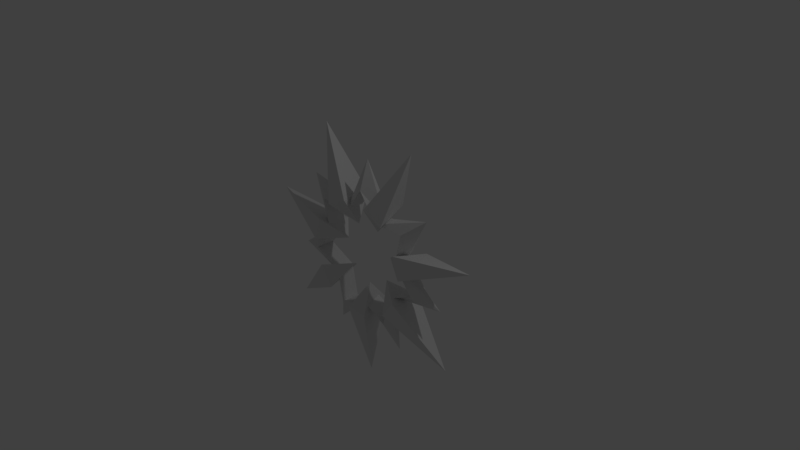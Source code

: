# Source: septupleRift.blend  (saved by Blender 2.79.0; exported with 4.5.12 LTS)
import bpy
from mathutils import Matrix  # noqa: F401  (used for matrix-valued properties, if any)

bpy.ops.wm.read_factory_settings(use_empty=True)
scene = bpy.context.scene
scene.name = 'Scene'

# ---- collections
col_collection_1 = bpy.data.collections.new('Collection 1'); scene.collection.children.link(col_collection_1)

# ---- world
world_world = bpy.data.worlds.new('World'); scene.world = world_world
world_world.color = (0.05088, 0.05088, 0.05088)
world_world.use_sun_shadow = False
world_world.sun_shadow_jitter_overblur = 0.0
world_world.cycles.sampling_method = 'MANUAL'

# ---- cameras
cam_camera = bpy.data.cameras.new('Camera')
cam_camera.clip_end = 100.0
cam_camera.lens = 35.0
cam_camera.sensor_width = 32.0
cam_camera.sensor_height = 18.0
cam_camera.ortho_scale = 7.314
cam_camera.dof.focus_distance = 0.0
cam_camera.dof.aperture_fstop = 128.0

# ---- lights
light_lamp = bpy.data.lights.new('Lamp', 'POINT')
light_lamp.transmission_factor = 0.0
light_lamp.cutoff_distance = 30.0
light_lamp.energy = 100.0
light_lamp.shadow_buffer_clip_start = 1.001
light_lamp.shadow_soft_size = 0.1
light_lamp.shadow_maximum_resolution = 0.006
light_lamp.use_absolute_resolution = True

# ---- meshes
me_cone = bpy.data.meshes.new('Cone')
me_cone.from_pydata([(0.7668, -0.1857, 0.2488), (0.701, -0.3207, -0.2936), (0.6236, -0.4802, 0.2359), (1.607, -0.7695, -0.0022), (0.3765, -0.1712, -0.001017), (0.3329, -0.7153, 0.2488), (0.1864, -0.748, -0.2936), (0.01341, -0.787, 0.2359), (0.4005, -1.736, -0.0022), (0.1009, -0.4011, -0.001017), (-0.3517, -0.7062, 0.2488), (-0.4686, -0.6121, -0.2936), (-0.6069, -0.5011, 0.2359), (-1.108, -1.396, -0.0022), (-0.2507, -0.329, -0.001017), (-0.7714, -0.1653, 0.2488), (-0.7707, -0.01525, -0.2936), (-0.7702, 0.162, 0.2359), (-1.782, -0.004074, -0.0022), (-0.4135, -0.009161, -0.001017), (-0.6102, 0.5, 0.2488), (-0.4924, 0.593, -0.2936), (-0.3535, 0.7032, 0.2359), (-1.114, 1.391, -0.0022), (-0.265, 0.3176, -0.001017), (0.01046, 0.7889, 0.2488), (0.1566, 0.7548, -0.2936), (0.3294, 0.7148, 0.2359), (0.3926, 1.738, -0.0022), (0.08308, 0.4052, -0.001017), (0.6233, 0.4837, 0.2488), (0.6878, 0.3481, -0.2936), (0.7642, 0.1882, 0.2359), (1.604, 0.7769, -0.0022), (0.3686, 0.1877, -0.001017)], [], [(0, 3, 1), (1, 3, 2), (2, 3, 0), (0, 4, 2), (0, 1, 4), (2, 4, 1), (5, 8, 6), (6, 8, 7), (7, 8, 5), (5, 9, 7), (5, 6, 9), (7, 9, 6), (10, 13, 11), (11, 13, 12), (12, 13, 10), (10, 14, 12), (10, 11, 14), (12, 14, 11), (15, 18, 16), (16, 18, 17), (17, 18, 15), (15, 19, 17), (15, 16, 19), (17, 19, 16), (20, 23, 21), (21, 23, 22), (22, 23, 20), (20, 24, 22), (20, 21, 24), (22, 24, 21), (25, 28, 26), (26, 28, 27), (27, 28, 25), (25, 29, 27), (25, 26, 29), (27, 29, 26), (30, 33, 31), (31, 33, 32), (32, 33, 30), (30, 34, 32), (30, 31, 34), (32, 34, 31)])
me_cone.use_remesh_preserve_volume = False
me_cone.use_remesh_preserve_attributes = False
me_cone.use_mirror_vertex_groups = False
me_cone.update()
me_torus = bpy.data.meshes.new('Torus')
me_torus.from_pydata([(1.318, 1.714e-08, 0.0), (0.925, 0.0, 0.1299), (0.925, 0.0, -0.1299), (0.8218, 1.03, 0.0), (0.5767, 0.7232, 0.1299), (0.5767, 0.7232, -0.1299), (-0.2933, 1.285, 0.0), (-0.2058, 0.9018, 0.1299), (-0.2058, 0.9018, -0.1299), (-1.188, 0.5719, 0.0), (-0.8334, 0.4013, 0.1299), (-0.8334, 0.4013, -0.1299), (-1.188, -0.5719, 0.0), (-0.8334, -0.4013, 0.1299), (-0.8334, -0.4013, -0.1299), (-0.2933, -1.285, 0.0), (-0.2058, -0.9018, 0.1299), (-0.2058, -0.9018, -0.1299), (0.8218, -1.03, 0.0), (0.5767, -0.7232, 0.1299), (0.5767, -0.7232, -0.1299), (0.1401, 0.6137, 0.1299), (0.5671, -0.2731, -0.1299), (-0.427, -0.5355, 0.0), (0.1524, 0.6677, 0.0), (-0.3925, 0.4921, 0.1299), (0.1401, 0.6137, -0.1299), (-0.3925, -0.4921, 0.1299), (0.1524, -0.6677, 0.0), (-0.6295, 1.7e-07, -0.1299), (0.5671, 0.2731, -0.1299), (0.6171, 0.2972, 0.0), (-0.427, 0.5355, 0.0), (0.5671, 0.2731, 0.1299), (-0.3925, -0.4921, -0.1299), (-0.6295, 1.7e-07, 0.1299), (-0.3925, 0.4921, -0.1299), (-0.6849, 1.828e-07, 0.0), (0.5671, -0.2731, 0.1299), (0.6171, -0.2972, 0.0), (0.1401, -0.6137, 0.1299), (0.1401, -0.6137, -0.1299)], [], [(31, 3, 4, 33), (33, 4, 5, 30), (30, 5, 3, 31), (24, 6, 7, 21), (21, 7, 8, 26), (26, 8, 6, 24), (32, 9, 10, 25), (25, 10, 11, 36), (36, 11, 9, 32), (37, 12, 13, 35), (35, 13, 14, 29), (29, 14, 12, 37), (23, 15, 16, 27), (27, 16, 17, 34), (34, 17, 15, 23), (28, 18, 19, 40), (40, 19, 20, 41), (41, 20, 18, 28), (39, 0, 1, 38), (38, 1, 2, 22), (22, 2, 0, 39), (20, 22, 39, 18), (19, 38, 22, 20), (18, 39, 38, 19), (17, 41, 28, 15), (16, 40, 41, 17), (15, 28, 40, 16), (14, 34, 23, 12), (13, 27, 34, 14), (12, 23, 27, 13), (11, 29, 37, 9), (10, 35, 29, 11), (9, 37, 35, 10), (8, 36, 32, 6), (7, 25, 36, 8), (6, 32, 25, 7), (5, 26, 24, 3), (4, 21, 26, 5), (3, 24, 21, 4), (2, 30, 31, 0), (1, 33, 30, 2), (0, 31, 33, 1)])
me_torus.use_remesh_preserve_volume = False
me_torus.use_remesh_preserve_attributes = False
me_torus.use_mirror_vertex_groups = False
me_torus.update()

# ---- objects
ob_cone = bpy.data.objects.new('Cone', me_cone)
ob_torus = bpy.data.objects.new('Torus', me_torus)
ob_lamp = bpy.data.objects.new('Lamp', light_lamp)
ob_camera = bpy.data.objects.new('Camera', cam_camera)

# ---- transforms, parenting, visibility, modifiers, constraints
ob_cone.location = (0.0, 0.0, 0.0)
ob_cone.rotation_euler = (1.571, 0.2244, 9.977e-09)
ob_cone.use_shape_key_edit_mode = True
ob_cone.lineart.crease_threshold = 0.0
ob_torus.location = (0.0, 0.0, 0.0)
ob_torus.rotation_euler = (1.571, 0.2244, 9.977e-09)
ob_torus.use_shape_key_edit_mode = True
ob_torus.lineart.crease_threshold = 0.0
ob_lamp.location = (4.076, 1.005, 5.904)
ob_lamp.rotation_euler = (0.6503, 0.05522, 1.866)
ob_lamp.lock_rotations_4d = False
ob_lamp.empty_display_type = 'ARROWS'
ob_lamp.color = (0.0, 0.0, 0.0, 0.0)
ob_lamp.lineart.crease_threshold = 0.0
ob_camera.location = (7.481, -6.508, 5.344)
ob_camera.rotation_euler = (1.109, 0.0, 0.8149)
ob_camera.lock_rotations_4d = False
ob_camera.empty_display_type = 'ARROWS'
ob_camera.color = (0.0, 0.0, 0.0, 0.0)
ob_camera.display_type = 'WIRE'
ob_camera.lineart.crease_threshold = 0.0

# ---- collection membership
col_collection_1.objects.link(ob_cone)
col_collection_1.objects.link(ob_torus)
col_collection_1.objects.link(ob_lamp)
col_collection_1.objects.link(ob_camera)

# ---- scene / render settings (as saved in the file)
scene.camera = ob_camera
scene.frame_start = 1; scene.frame_end = 250; scene.frame_set(1)
scene.render.engine = 'BLENDER_EEVEE_NEXT'
scene.render.resolution_percentage = 50
scene.render.dither_intensity = 0.0
scene.cycles.use_denoising = False
scene.cycles.samples = 128
scene.cycles.sampling_pattern = 'TABULATED_SOBOL'
scene.cycles.use_adaptive_sampling = False
scene.cycles.use_light_tree = False
scene.cycles.blur_glossy = 0.0
scene.cycles.sample_clamp_indirect = 0.0
scene.view_settings.view_transform = 'Standard'
bpy.context.view_layer.update()
